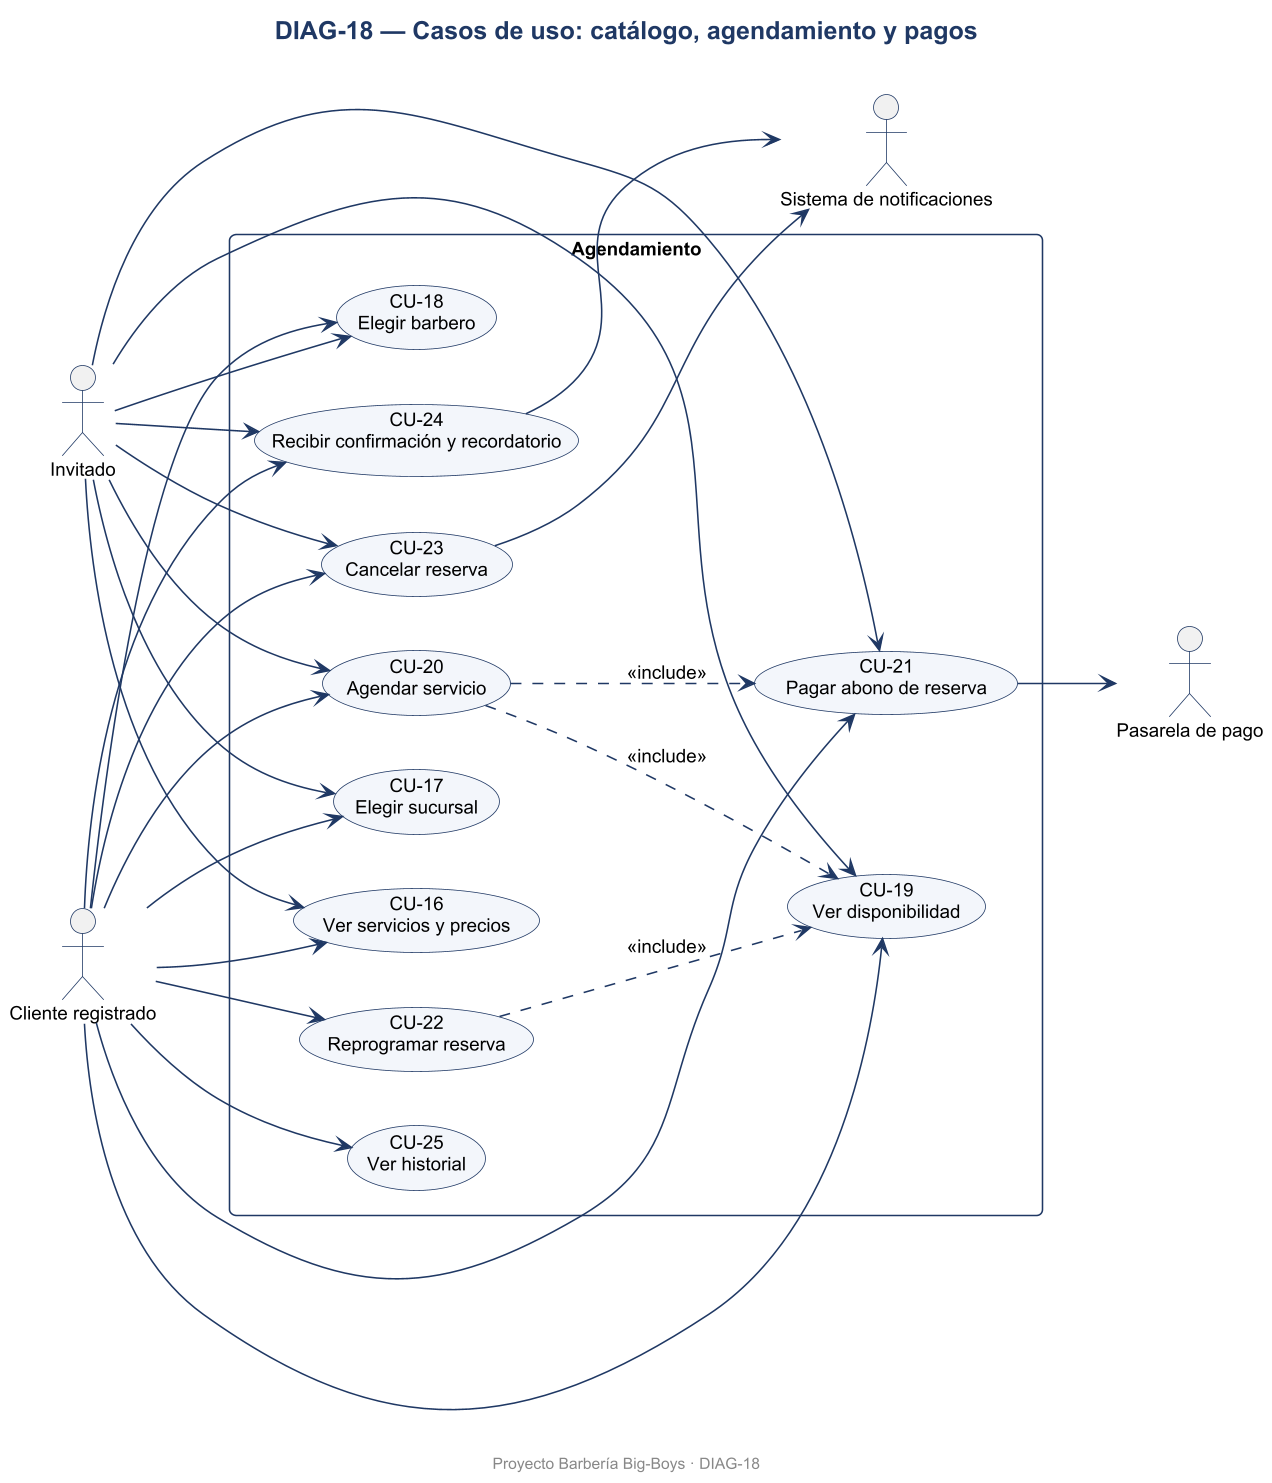

The diagram above was rendered by PlantUML. Its source (embedded in the PNG):
@startuml DIAG-18
skinparamlocked dpi 150
skinparam defaultFontName Arial
skinparam defaultFontSize 12
skinparam shadowing false
skinparam roundcorner 8
skinparam titleFontSize 16
skinparam titleFontStyle bold
skinparam titleFontColor #1F3864
skinparam ArrowColor #1F3864
skinparam BorderColor #1F3864
skinparam BackgroundColor #FFFFFF
skinparam class {
  BackgroundColor #F3F6FB
  HeaderBackgroundColor #DCE6F2
  BorderColor #1F3864
}
skinparam usecase {
  BackgroundColor #F3F6FB
  BorderColor #1F3864
}
skinparam actorBorderColor #1F3864
skinparam packageBorderColor #1F3864
skinparam componentBackgroundColor #F3F6FB
skinparam nodeBackgroundColor #F7F7F7
skinparam databaseBackgroundColor #FFF4D6
skinparam activityBackgroundColor #F3F6FB
skinparam activityBorderColor #1F3864
skinparam stateBackgroundColor #F3F6FB
skinparam stateBorderColor #1F3864
skinparam sequenceParticipantBackgroundColor #F3F6FB
skinparam sequenceLifeLineBorderColor #8899AA
skinparam noteBackgroundColor #FFF9E6
skinparam noteBorderColor #C9A227

title DIAG-18 — Casos de uso: catálogo, agendamiento y pagos
left to right direction
actor "Cliente registrado" as CLI
actor "Invitado" as INV
actor "Pasarela de pago" as PAS
actor "Sistema de notificaciones" as NOT
rectangle "Agendamiento" {
  usecase "CU-16\nVer servicios y precios" as UC16
  usecase "CU-17\nElegir sucursal" as UC17
  usecase "CU-18\nElegir barbero" as UC18
  usecase "CU-19\nVer disponibilidad" as UC19
  usecase "CU-20\nAgendar servicio" as UC20
  usecase "CU-21\nPagar abono de reserva" as UC21
  usecase "CU-22\nReprogramar reserva" as UC22
  usecase "CU-23\nCancelar reserva" as UC23
  usecase "CU-24\nRecibir confirmación y recordatorio" as UC24
  usecase "CU-25\nVer historial" as UC25
}
CLI --> UC16
INV --> UC16
CLI --> UC17
INV --> UC17
CLI --> UC18
INV --> UC18
CLI --> UC19
INV --> UC19
CLI --> UC20
INV --> UC20
CLI --> UC21
INV --> UC21
UC21 --> PAS
CLI --> UC22
CLI --> UC23
INV --> UC23
UC23 --> NOT
UC24 --> NOT
CLI --> UC24
INV --> UC24
CLI --> UC25
UC20 ..> UC21 : <<include>>
UC20 ..> UC19 : <<include>>
UC22 ..> UC19 : <<include>>

footer Proyecto Barbería Big-Boys · DIAG-18
@enduml